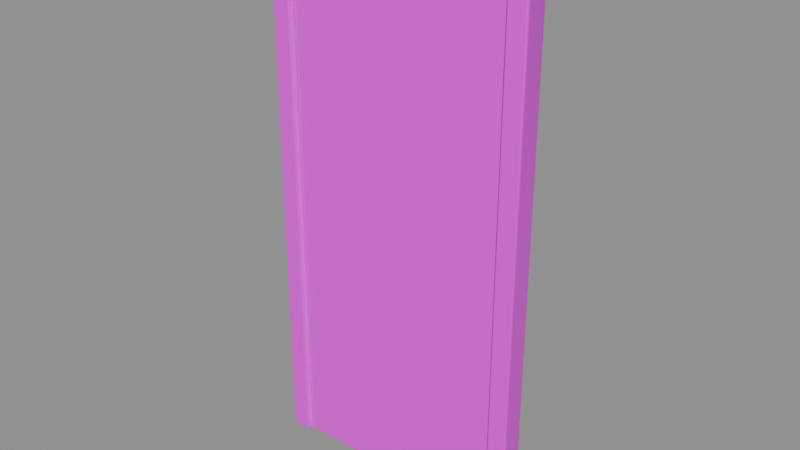 # Source: model.blend  (saved by Blender 4.5.92; exported with 4.5.12 LTS)
import bpy
from mathutils import Matrix  # noqa: F401  (used for matrix-valued properties, if any)

bpy.ops.wm.read_factory_settings(use_empty=True)
scene = bpy.context.scene
scene.name = 'Empty'

# ---- collections
col_ast_15_003___c = bpy.data.collections.new('AST_15_003_门_C'); scene.collection.children.link(col_ast_15_003___c)

# ---- images (referenced by path relative to the original .blend; pixels are not part of the script)
import os
ASSET_DIR = os.environ.get("B2B_ASSET_DIR", "")  # directory of the original .blend (textures are referenced by path, not embedded)
HERE = os.path.dirname(os.path.abspath(__file__))  # packed textures are extracted next to this script under _unpacked/

def load_image(name, relpath, width, height, colorspace="sRGB"):
    """Load a texture the original file referenced (path relative to the .blend, or extracted next to this script)."""
    p = next((c for c in (os.path.join(HERE, relpath), os.path.join(ASSET_DIR, relpath)) if relpath and os.path.exists(c)), "")
    if p:
        img = bpy.data.images.load(p, check_existing=True)
        img.name = name
    else:  # same state as the original file: an image datablock whose file is absent (Cycles renders it pink)
        img = bpy.data.images.new(name, width, height)
        img.source = "FILE"
        img.filepath = "//" + (relpath or name)
    img.colorspace_settings.name = colorspace
    return img
img_painted_wood_basecolor_png = load_image('painted_wood_basecolor.png', 'painted_wood_basecolor.png', 1024, 1024, 'sRGB')
img_painted_wood_ao_png = load_image('painted_wood_ao.png', 'painted_wood_ao.png', 1024, 1024, 'Non-Color')
img_painted_wood_roughness_png = load_image('painted_wood_roughness.png', 'painted_wood_roughness.png', 1024, 1024, 'Non-Color')
img_painted_wood_metallic_png = load_image('painted_wood_metallic.png', 'painted_wood_metallic.png', 1024, 1024, 'Non-Color')
img_painted_wood_specular_png = load_image('painted_wood_specular.png', 'painted_wood_specular.png', 1024, 1024, 'Non-Color')
img_painted_wood_normal_png = load_image('painted_wood_normal.png', 'painted_wood_normal.png', 1024, 1024, 'Non-Color')
img_painted_wood_height_png = load_image('painted_wood_height.png', 'painted_wood_height.png', 1024, 1024, 'Non-Color')
img_painted_wood_displacement_png = load_image('painted_wood_displacement.png', 'painted_wood_displacement.png', 1024, 1024, 'Non-Color')
img_brass_basecolor_png = load_image('brass_basecolor.png', 'brass_basecolor.png', 1024, 1024, 'sRGB')
img_brass_ao_png = load_image('brass_ao.png', 'brass_ao.png', 1024, 1024, 'Non-Color')
img_brass_roughness_png = load_image('brass_roughness.png', 'brass_roughness.png', 1024, 1024, 'Non-Color')
img_brass_metallic_png = load_image('brass_metallic.png', 'brass_metallic.png', 1024, 1024, 'Non-Color')
img_brass_specular_png = load_image('brass_specular.png', 'brass_specular.png', 1024, 1024, 'Non-Color')
img_brass_normal_png = load_image('brass_normal.png', 'brass_normal.png', 1024, 1024, 'Non-Color')
img_brass_height_png = load_image('brass_height.png', 'brass_height.png', 1024, 1024, 'Non-Color')
img_brass_displacement_png = load_image('brass_displacement.png', 'brass_displacement.png', 1024, 1024, 'Non-Color')

# ---- materials (node trees are filled in below, after node groups)
mat_painted_wood = bpy.data.materials.new('painted_wood')
mat_painted_wood.diffuse_color = (0.6, 0.6, 0.6, 1.0)
mat_glass_clear = bpy.data.materials.new('glass_clear')
mat_glass_clear.diffuse_color = (0.92, 0.96, 0.98, 1.0)
mat_brass = bpy.data.materials.new('brass')
mat_brass.diffuse_color = (0.6, 0.6, 0.6, 1.0)

# ---- material node trees
mat_painted_wood.use_nodes = True; mat_painted_wood.node_tree.nodes.clear()
_N = mat_painted_wood.node_tree.nodes; _L = mat_painted_wood.node_tree.links
n0 = _N.new('ShaderNodeOutputMaterial'); n0.name = 'Material Output'; n0.location = (1100, 0)
n1 = _N.new('ShaderNodeBsdfPrincipled'); n1.name = 'Principled BSDF'; n1.location = (760, 0)
n1.inputs[19].default_value = 0.38
n1.inputs[20].default_value = 0.12
n2 = _N.new('ShaderNodeNewGeometry'); n2.name = 'Geometry'; n2.location = (-1300, 0)
n3 = _N.new('ShaderNodeVectorMath'); n3.name = 'Vector Math'; n3.location = (-1080, 0)
n3.operation = 'SCALE'
n3.inputs[3].default_value = 1.8
n4 = _N.new('ShaderNodeTexImage'); n4.name = 'Image Texture'; n4.location = (-820, 520)
n4.label = 'basecolor'
n4.image = img_painted_wood_basecolor_png
n4.projection = 'BOX'
n4.projection_blend = 0.15
n5 = _N.new('ShaderNodeTexImage'); n5.name = 'Image Texture.001'; n5.location = (-820, 300)
n5.label = 'ao'
n5.image = img_painted_wood_ao_png
n5.projection = 'BOX'
n5.projection_blend = 0.15
n6 = _N.new('ShaderNodeTexImage'); n6.name = 'Image Texture.002'; n6.location = (-820, 90)
n6.label = 'roughness'
n6.image = img_painted_wood_roughness_png
n6.projection = 'BOX'
n6.projection_blend = 0.15
n7 = _N.new('ShaderNodeTexImage'); n7.name = 'Image Texture.003'; n7.location = (-820, -120)
n7.label = 'metallic'
n7.image = img_painted_wood_metallic_png
n7.projection = 'BOX'
n7.projection_blend = 0.15
n8 = _N.new('ShaderNodeTexImage'); n8.name = 'Image Texture.004'; n8.location = (-820, -330)
n8.label = 'specular'
n8.image = img_painted_wood_specular_png
n8.projection = 'BOX'
n8.projection_blend = 0.15
n9 = _N.new('ShaderNodeTexImage'); n9.name = 'Image Texture.005'; n9.location = (-820, -540)
n9.label = 'normal'
n9.image = img_painted_wood_normal_png
n9.projection = 'BOX'
n9.projection_blend = 0.15
n10 = _N.new('ShaderNodeTexImage'); n10.name = 'Image Texture.006'; n10.location = (-820, -750)
n10.label = 'height'
n10.image = img_painted_wood_height_png
n10.projection = 'BOX'
n10.projection_blend = 0.15
n11 = _N.new('ShaderNodeTexImage'); n11.name = 'Image Texture.007'; n11.location = (-820, -960)
n11.label = 'displacement'
n11.image = img_painted_wood_displacement_png
n11.projection = 'BOX'
n11.projection_blend = 0.15
n12 = _N.new('ShaderNodeMixRGB'); n12.name = 'Mix (Legacy)'; n12.location = (-260, 480)
n12.blend_type = 'MULTIPLY'
n12.inputs[0].default_value = 0.78
n13 = _N.new('ShaderNodeNormalMap'); n13.name = 'Normal Map'; n13.location = (60, -420)
n13.inputs[0].default_value = 0.3
n14 = _N.new('ShaderNodeBump'); n14.name = 'Bump'; n14.location = (300, -420)
n14.inputs[0].default_value = 0.055
n14.inputs[1].default_value = 0.0025
n15 = _N.new('ShaderNodeDisplacement'); n15.name = 'Displacement'; n15.location = (300, -700)
n15.inputs[2].default_value = 0.012
_L.new(n1.outputs[0], n0.inputs[0])
_L.new(n2.outputs[0], n3.inputs[0])
_L.new(n3.outputs[0], n4.inputs[0])
_L.new(n3.outputs[0], n5.inputs[0])
_L.new(n3.outputs[0], n6.inputs[0])
_L.new(n3.outputs[0], n7.inputs[0])
_L.new(n3.outputs[0], n8.inputs[0])
_L.new(n3.outputs[0], n9.inputs[0])
_L.new(n3.outputs[0], n10.inputs[0])
_L.new(n3.outputs[0], n11.inputs[0])
_L.new(n4.outputs[0], n12.inputs[1])
_L.new(n5.outputs[0], n12.inputs[2])
_L.new(n12.outputs[0], n1.inputs[0])
_L.new(n6.outputs[0], n1.inputs[2])
_L.new(n7.outputs[0], n1.inputs[1])
_L.new(n8.outputs[0], n1.inputs[13])
_L.new(n9.outputs[0], n13.inputs[1])
_L.new(n10.outputs[0], n14.inputs[3])
_L.new(n13.outputs[0], n14.inputs[4])
_L.new(n14.outputs[0], n1.inputs[5])
_L.new(n11.outputs[0], n15.inputs[0])
_L.new(n15.outputs[0], n0.inputs[2])
n0.is_active_output = True
mat_glass_clear.use_nodes = True; mat_glass_clear.node_tree.nodes.clear()
_N = mat_glass_clear.node_tree.nodes; _L = mat_glass_clear.node_tree.links
n0 = _N.new('ShaderNodeBsdfPrincipled'); n0.name = 'Principled BSDF'; n0.location = (-200, 100)
n0.inputs[0].default_value = (0.92, 0.96, 0.98, 1.0)
n0.inputs[2].default_value = 0.06
n0.inputs[3].default_value = 1.45
n0.inputs[18].default_value = 0.92
n1 = _N.new('ShaderNodeOutputMaterial'); n1.name = 'Material Output'; n1.location = (200, 100)
_L.new(n0.outputs[0], n1.inputs[0])
n1.is_active_output = True
mat_brass.use_nodes = True; mat_brass.node_tree.nodes.clear()
_N = mat_brass.node_tree.nodes; _L = mat_brass.node_tree.links
n0 = _N.new('ShaderNodeOutputMaterial'); n0.name = 'Material Output'; n0.location = (1100, 0)
n1 = _N.new('ShaderNodeBsdfPrincipled'); n1.name = 'Principled BSDF'; n1.location = (760, 0)
n1.inputs[15].default_value = 0.28
n2 = _N.new('ShaderNodeNewGeometry'); n2.name = 'Geometry'; n2.location = (-1300, 0)
n3 = _N.new('ShaderNodeVectorMath'); n3.name = 'Vector Math'; n3.location = (-1080, 0)
n3.operation = 'SCALE'
n3.inputs[3].default_value = 1.8
n4 = _N.new('ShaderNodeTexImage'); n4.name = 'Image Texture'; n4.location = (-820, 520)
n4.label = 'basecolor'
n4.image = img_brass_basecolor_png
n4.projection = 'BOX'
n4.projection_blend = 0.15
n5 = _N.new('ShaderNodeTexImage'); n5.name = 'Image Texture.001'; n5.location = (-820, 300)
n5.label = 'ao'
n5.image = img_brass_ao_png
n5.projection = 'BOX'
n5.projection_blend = 0.15
n6 = _N.new('ShaderNodeTexImage'); n6.name = 'Image Texture.002'; n6.location = (-820, 90)
n6.label = 'roughness'
n6.image = img_brass_roughness_png
n6.projection = 'BOX'
n6.projection_blend = 0.15
n7 = _N.new('ShaderNodeTexImage'); n7.name = 'Image Texture.003'; n7.location = (-820, -120)
n7.label = 'metallic'
n7.image = img_brass_metallic_png
n7.projection = 'BOX'
n7.projection_blend = 0.15
n8 = _N.new('ShaderNodeTexImage'); n8.name = 'Image Texture.004'; n8.location = (-820, -330)
n8.label = 'specular'
n8.image = img_brass_specular_png
n8.projection = 'BOX'
n8.projection_blend = 0.15
n9 = _N.new('ShaderNodeTexImage'); n9.name = 'Image Texture.005'; n9.location = (-820, -540)
n9.label = 'normal'
n9.image = img_brass_normal_png
n9.projection = 'BOX'
n9.projection_blend = 0.15
n10 = _N.new('ShaderNodeTexImage'); n10.name = 'Image Texture.006'; n10.location = (-820, -750)
n10.label = 'height'
n10.image = img_brass_height_png
n10.projection = 'BOX'
n10.projection_blend = 0.15
n11 = _N.new('ShaderNodeTexImage'); n11.name = 'Image Texture.007'; n11.location = (-820, -960)
n11.label = 'displacement'
n11.image = img_brass_displacement_png
n11.projection = 'BOX'
n11.projection_blend = 0.15
n12 = _N.new('ShaderNodeMixRGB'); n12.name = 'Mix (Legacy)'; n12.location = (-260, 480)
n12.blend_type = 'MULTIPLY'
n12.inputs[0].default_value = 0.78
n13 = _N.new('ShaderNodeNormalMap'); n13.name = 'Normal Map'; n13.location = (60, -420)
n13.inputs[0].default_value = 0.52
n14 = _N.new('ShaderNodeBump'); n14.name = 'Bump'; n14.location = (300, -420)
n14.inputs[0].default_value = 0.14
n14.inputs[1].default_value = 0.0025
n15 = _N.new('ShaderNodeDisplacement'); n15.name = 'Displacement'; n15.location = (300, -700)
n15.inputs[2].default_value = 0.012
_L.new(n1.outputs[0], n0.inputs[0])
_L.new(n2.outputs[0], n3.inputs[0])
_L.new(n3.outputs[0], n4.inputs[0])
_L.new(n3.outputs[0], n5.inputs[0])
_L.new(n3.outputs[0], n6.inputs[0])
_L.new(n3.outputs[0], n7.inputs[0])
_L.new(n3.outputs[0], n8.inputs[0])
_L.new(n3.outputs[0], n9.inputs[0])
_L.new(n3.outputs[0], n10.inputs[0])
_L.new(n3.outputs[0], n11.inputs[0])
_L.new(n4.outputs[0], n12.inputs[1])
_L.new(n5.outputs[0], n12.inputs[2])
_L.new(n12.outputs[0], n1.inputs[0])
_L.new(n6.outputs[0], n1.inputs[2])
_L.new(n7.outputs[0], n1.inputs[1])
_L.new(n8.outputs[0], n1.inputs[13])
_L.new(n9.outputs[0], n13.inputs[1])
_L.new(n10.outputs[0], n14.inputs[3])
_L.new(n13.outputs[0], n14.inputs[4])
_L.new(n14.outputs[0], n1.inputs[5])
_L.new(n11.outputs[0], n15.inputs[0])
_L.new(n15.outputs[0], n0.inputs[2])
n0.is_active_output = True

# ---- meshes
me_cube_133 = bpy.data.meshes.new('Cube.133')
me_cube_133.from_pydata([(-0.45, -0.0225, -1.05), (-0.45, -0.0225, 1.05), (-0.45, 0.0225, -1.05), (-0.45, 0.0225, 1.05), (0.45, -0.0225, -1.05), (0.45, -0.0225, 1.05), (0.45, 0.0225, -1.05), (0.45, 0.0225, 1.05)], [], [(0, 1, 3, 2), (2, 3, 7, 6), (6, 7, 5, 4), (4, 5, 1, 0), (2, 6, 4, 0), (7, 3, 1, 5)])
_uv = me_cube_133.uv_layers.new(name='UVMap')
_uv.uv.foreach_set('vector', [0.375, 0.0, 0.625, 0.0, 0.625, 0.25, 0.375, 0.25, 0.375, 0.25, 0.625, 0.25, 0.625, 0.5, 0.375, 0.5, 0.375, 0.5, 0.625, 0.5, 0.625, 0.75, 0.375, 0.75, 0.375, 0.75, 0.625, 0.75, 0.625, 1.0, 0.375, 1.0, 0.125, 0.5, 0.375, 0.5, 0.375, 0.75, 0.125, 0.75, 0.625, 0.5, 0.875, 0.5, 0.875, 0.75, 0.625, 0.75])
me_cube_133.materials.append(mat_painted_wood)
me_cube_133.update()
me_ast_15_003___c_p01_soft_mesh = bpy.data.meshes.new('AST_15_003_门_C_p01_soft_mesh')
me_ast_15_003___c_p01_soft_mesh.from_pydata([(-0.3606, -0.004873, -0.8869), (-0.3635, -0.004912, -0.546), (-0.3635, -0.004912, -0.182), (-0.3635, -0.004912, 0.182), (-0.3635, -0.004912, 0.546), (-0.3606, -0.004873, 0.8869), (-0.3635, -0.003, -0.894), (-0.37, -0.003, -0.546), (-0.3701, -0.003, -0.182), (-0.3701, -0.003, 0.182), (-0.37, -0.003, 0.546), (-0.3635, -0.003, 0.894), (-0.3635, -0.001, -0.894), (-0.37, -0.001, -0.546), (-0.3701, -0.001, -0.182), (-0.37, -0.001, 0.182), (-0.3701, -0.001, 0.546), (-0.3635, -0.001, 0.894), (-0.3635, 0.001, -0.894), (-0.3701, 0.001, -0.546), (-0.3701, 0.001, -0.182), (-0.3701, 0.001, 0.182), (-0.37, 0.001, 0.546), (-0.3635, 0.001, 0.894), (-0.3635, 0.003, -0.894), (-0.37, 0.003, -0.546), (-0.3701, 0.003, -0.182), (-0.3701, 0.003, 0.182), (-0.37, 0.003, 0.546), (-0.3635, 0.003, 0.894), (-0.3606, 0.004873, -0.8869), (-0.3635, 0.004912, -0.546), (-0.3635, 0.004912, -0.182), (-0.3635, 0.004912, 0.182), (-0.3635, 0.004912, 0.546), (-0.3606, 0.004873, 0.8869), (0.3606, -0.004873, -0.8869), (0.3635, -0.004912, -0.546), (0.3635, -0.004912, -0.182), (0.3635, -0.004912, 0.182), (0.3635, -0.004912, 0.546), (0.3606, -0.004873, 0.8869), (0.3635, -0.003, -0.894), (0.37, -0.003, -0.546), (0.37, -0.003, -0.182), (0.37, -0.003, 0.182), (0.37, -0.003, 0.546), (0.3635, -0.003, 0.894), (0.3635, -0.001, -0.894), (0.37, -0.001, -0.546), (0.37, -0.001, -0.182), (0.37, -0.001, 0.182), (0.37, -0.001, 0.546), (0.3635, -0.001, 0.894), (0.3635, 0.001, -0.894), (0.37, 0.001, -0.546), (0.3701, 0.001, -0.182), (0.3701, 0.001, 0.182), (0.37, 0.001, 0.546), (0.3635, 0.001, 0.894), (0.3635, 0.003, -0.894), (0.37, 0.003, -0.546), (0.3701, 0.003, -0.182), (0.3701, 0.003, 0.182), (0.37, 0.003, 0.546), (0.3635, 0.003, 0.894), (0.3606, 0.004873, -0.8869), (0.3635, 0.004912, -0.546), (0.3635, 0.004912, -0.182), (0.3635, 0.004912, 0.182), (0.3635, 0.004912, 0.546), (0.3606, 0.004873, 0.8869), (-0.222, -0.004912, -0.894), (-0.222, -0.005033, -0.546), (-0.222, -0.005065, -0.182), (-0.222, -0.005056, 0.182), (-0.222, -0.005044, 0.546), (-0.222, -0.004912, 0.894), (-0.074, -0.004912, -0.894), (-0.074, -0.00505, -0.546), (-0.074, -0.005104, -0.182), (-0.074, -0.005024, 0.182), (-0.074, -0.005063, 0.546), (-0.074, -0.004912, 0.894), (0.074, -0.004912, -0.894), (0.074, -0.005064, -0.546), (0.074, -0.005104, -0.182), (0.074, -0.005086, 0.182), (0.074, -0.005048, 0.546), (0.074, -0.004912, 0.894), (0.222, -0.004912, -0.894), (0.222, -0.005044, -0.546), (0.222, -0.005077, -0.182), (0.222, -0.005059, 0.182), (0.222, -0.005024, 0.546), (0.222, -0.004912, 0.894), (-0.222, 0.004912, -0.894), (-0.222, 0.005032, -0.546), (-0.222, 0.005034, -0.182), (-0.222, 0.005024, 0.182), (-0.222, 0.00503, 0.546), (-0.222, 0.004912, 0.894), (-0.074, 0.004912, -0.894), (-0.074, 0.005043, -0.546), (-0.074, 0.005047, -0.182), (-0.074, 0.004994, 0.182), (-0.074, 0.005041, 0.546), (-0.074, 0.004912, 0.894), (0.074, 0.004912, -0.894), (0.074, 0.005046, -0.546), (0.074, 0.005086, -0.182), (0.074, 0.005069, 0.182), (0.074, 0.005046, 0.546), (0.074, 0.004912, 0.894), (0.222, 0.004912, -0.894), (0.222, 0.005038, -0.546), (0.222, 0.005055, -0.182), (0.222, 0.005067, 0.182), (0.222, 0.005037, 0.546), (0.222, 0.004912, 0.894), (-0.222, -0.003, -0.91), (-0.222, -0.001, -0.9101), (-0.222, 0.001, -0.9101), (-0.222, 0.003, -0.91), (-0.074, -0.003, -0.91), (-0.074, -0.001, -0.9101), (-0.074, 0.001, -0.91), (-0.074, 0.003, -0.9101), (0.074, -0.003, -0.9101), (0.074, -0.001, -0.9101), (0.074, 0.001, -0.9101), (0.074, 0.003, -0.91), (0.222, -0.003, -0.91), (0.222, -0.001, -0.9101), (0.222, 0.001, -0.9101), (0.222, 0.003, -0.91), (-0.222, -0.003, 0.91), (-0.222, -0.001, 0.91), (-0.222, 0.001, 0.91), (-0.222, 0.003, 0.91), (-0.074, -0.003, 0.91), (-0.074, -0.001, 0.91), (-0.074, 0.001, 0.91), (-0.074, 0.003, 0.91), (0.074, -0.003, 0.91), (0.074, -0.001, 0.9101), (0.074, 0.001, 0.9101), (0.074, 0.003, 0.91), (0.222, -0.003, 0.91), (0.222, -0.001, 0.9101), (0.222, 0.001, 0.9101), (0.222, 0.003, 0.91)], [], [(0, 1, 7, 6), (1, 2, 8, 7), (2, 3, 9, 8), (3, 4, 10, 9), (4, 5, 11, 10), (6, 7, 13, 12), (7, 8, 14, 13), (8, 9, 15, 14), (9, 10, 16, 15), (10, 11, 17, 16), (12, 13, 19, 18), (13, 14, 20, 19), (14, 15, 21, 20), (15, 16, 22, 21), (16, 17, 23, 22), (18, 19, 25, 24), (19, 20, 26, 25), (20, 21, 27, 26), (21, 22, 28, 27), (22, 23, 29, 28), (24, 25, 31, 30), (25, 26, 32, 31), (26, 27, 33, 32), (27, 28, 34, 33), (28, 29, 35, 34), (36, 42, 43, 37), (37, 43, 44, 38), (38, 44, 45, 39), (39, 45, 46, 40), (40, 46, 47, 41), (42, 48, 49, 43), (43, 49, 50, 44), (44, 50, 51, 45), (45, 51, 52, 46), (46, 52, 53, 47), (48, 54, 55, 49), (49, 55, 56, 50), (50, 56, 57, 51), (51, 57, 58, 52), (52, 58, 59, 53), (54, 60, 61, 55), (55, 61, 62, 56), (56, 62, 63, 57), (57, 63, 64, 58), (58, 64, 65, 59), (60, 66, 67, 61), (61, 67, 68, 62), (62, 68, 69, 63), (63, 69, 70, 64), (64, 70, 71, 65), (0, 72, 73, 1), (1, 73, 74, 2), (2, 74, 75, 3), (3, 75, 76, 4), (4, 76, 77, 5), (72, 78, 79, 73), (73, 79, 80, 74), (74, 80, 81, 75), (75, 81, 82, 76), (76, 82, 83, 77), (78, 84, 85, 79), (79, 85, 86, 80), (80, 86, 87, 81), (81, 87, 88, 82), (82, 88, 89, 83), (84, 90, 91, 85), (85, 91, 92, 86), (86, 92, 93, 87), (87, 93, 94, 88), (88, 94, 95, 89), (90, 36, 37, 91), (91, 37, 38, 92), (92, 38, 39, 93), (93, 39, 40, 94), (94, 40, 41, 95), (30, 31, 97, 96), (31, 32, 98, 97), (32, 33, 99, 98), (33, 34, 100, 99), (34, 35, 101, 100), (96, 97, 103, 102), (97, 98, 104, 103), (98, 99, 105, 104), (99, 100, 106, 105), (100, 101, 107, 106), (102, 103, 109, 108), (103, 104, 110, 109), (104, 105, 111, 110), (105, 106, 112, 111), (106, 107, 113, 112), (108, 109, 115, 114), (109, 110, 116, 115), (110, 111, 117, 116), (111, 112, 118, 117), (112, 113, 119, 118), (114, 115, 67, 66), (115, 116, 68, 67), (116, 117, 69, 68), (117, 118, 70, 69), (118, 119, 71, 70), (0, 6, 120, 72), (6, 12, 121, 120), (12, 18, 122, 121), (18, 24, 123, 122), (24, 30, 96, 123), (72, 120, 124, 78), (120, 121, 125, 124), (121, 122, 126, 125), (122, 123, 127, 126), (123, 96, 102, 127), (78, 124, 128, 84), (124, 125, 129, 128), (125, 126, 130, 129), (126, 127, 131, 130), (127, 102, 108, 131), (84, 128, 132, 90), (128, 129, 133, 132), (129, 130, 134, 133), (130, 131, 135, 134), (131, 108, 114, 135), (90, 132, 42, 36), (132, 133, 48, 42), (133, 134, 54, 48), (134, 135, 60, 54), (135, 114, 66, 60), (5, 77, 136, 11), (11, 136, 137, 17), (17, 137, 138, 23), (23, 138, 139, 29), (29, 139, 101, 35), (77, 83, 140, 136), (136, 140, 141, 137), (137, 141, 142, 138), (138, 142, 143, 139), (139, 143, 107, 101), (83, 89, 144, 140), (140, 144, 145, 141), (141, 145, 146, 142), (142, 146, 147, 143), (143, 147, 113, 107), (89, 95, 148, 144), (144, 148, 149, 145), (145, 149, 150, 146), (146, 150, 151, 147), (147, 151, 119, 113), (95, 41, 47, 148), (148, 47, 53, 149), (149, 53, 59, 150), (150, 59, 65, 151), (151, 65, 71, 119)])
me_ast_15_003___c_p01_soft_mesh.polygons.foreach_set('use_smooth', [True] * 150)
me_ast_15_003___c_p01_soft_mesh.materials.append(mat_glass_clear)
me_ast_15_003___c_p01_soft_mesh.update()
me_ast_15_003___c_p02_tube_mesh = bpy.data.meshes.new('AST_15_003_门_C_p02_tube_mesh')
me_ast_15_003___c_p02_tube_mesh.from_pydata([(-0.38, -0.924, 0.0), (-0.38, -0.9232, -0.002351), (-0.38, -0.9212, -0.003804), (-0.38, -0.9188, -0.003804), (-0.38, -0.9168, -0.002351), (-0.38, -0.916, -4.899e-19), (-0.38, -0.9168, 0.002351), (-0.38, -0.9188, 0.003804), (-0.38, -0.9212, 0.003804), (-0.38, -0.9232, 0.002351), (0.3837, -0.9215, 0.0), (0.383, -0.9212, -0.002351), (0.3811, -0.9205, -0.003804), (0.3789, -0.9195, -0.003804), (0.377, -0.9188, -0.002351), (0.3763, -0.9185, -4.899e-19), (0.377, -0.9188, 0.002351), (0.3789, -0.9195, 0.003804), (0.3811, -0.9205, 0.003804), (0.383, -0.9212, 0.002351), (0.3837, 0.9215, 0.0), (0.383, 0.9212, -0.002351), (0.3811, 0.9205, -0.003804), (0.3789, 0.9195, -0.003804), (0.377, 0.9188, -0.002351), (0.3763, 0.9185, -4.899e-19), (0.377, 0.9188, 0.002351), (0.3789, 0.9195, 0.003804), (0.3811, 0.9205, 0.003804), (0.383, 0.9212, 0.002351), (-0.3837, 0.9215, 0.0), (-0.383, 0.9212, -0.002351), (-0.3811, 0.9205, -0.003804), (-0.3789, 0.9195, -0.003804), (-0.377, 0.9188, -0.002351), (-0.3763, 0.9185, -4.899e-19), (-0.377, 0.9188, 0.002351), (-0.3789, 0.9195, 0.003804), (-0.3811, 0.9205, 0.003804), (-0.383, 0.9212, 0.002351), (-0.384, -0.92, 0.0), (-0.3832, -0.92, -0.002351), (-0.3812, -0.92, -0.003804), (-0.3788, -0.92, -0.003804), (-0.3768, -0.92, -0.002351), (-0.376, -0.92, -4.899e-19), (-0.3768, -0.92, 0.002351), (-0.3788, -0.92, 0.003804), (-0.3812, -0.92, 0.003804), (-0.3832, -0.92, 0.002351)], [], [(0, 1, 11, 10), (1, 2, 12, 11), (2, 3, 13, 12), (3, 4, 14, 13), (4, 5, 15, 14), (5, 6, 16, 15), (6, 7, 17, 16), (7, 8, 18, 17), (8, 9, 19, 18), (9, 0, 10, 19), (10, 11, 21, 20), (11, 12, 22, 21), (12, 13, 23, 22), (13, 14, 24, 23), (14, 15, 25, 24), (15, 16, 26, 25), (16, 17, 27, 26), (17, 18, 28, 27), (18, 19, 29, 28), (19, 10, 20, 29), (20, 21, 31, 30), (21, 22, 32, 31), (22, 23, 33, 32), (23, 24, 34, 33), (24, 25, 35, 34), (25, 26, 36, 35), (26, 27, 37, 36), (27, 28, 38, 37), (28, 29, 39, 38), (29, 20, 30, 39), (30, 31, 41, 40), (31, 32, 42, 41), (32, 33, 43, 42), (33, 34, 44, 43), (34, 35, 45, 44), (35, 36, 46, 45), (36, 37, 47, 46), (37, 38, 48, 47), (38, 39, 49, 48), (39, 30, 40, 49), (9, 8, 7, 6, 5, 4, 3, 2, 1, 0), (40, 41, 42, 43, 44, 45, 46, 47, 48, 49)])
me_ast_15_003___c_p02_tube_mesh.polygons.foreach_set('use_smooth', [True] * 42)
me_ast_15_003___c_p02_tube_mesh.materials.append(mat_painted_wood)
me_ast_15_003___c_p02_tube_mesh.update()
me_cube_134 = bpy.data.meshes.new('Cube.134')
me_cube_134.from_pydata([(-0.5, -0.045, -0.04), (-0.5, -0.045, 0.04), (-0.5, 0.045, -0.04), (-0.5, 0.045, 0.04), (0.5, -0.045, -0.04), (0.5, -0.045, 0.04), (0.5, 0.045, -0.04), (0.5, 0.045, 0.04)], [], [(0, 1, 3, 2), (2, 3, 7, 6), (6, 7, 5, 4), (4, 5, 1, 0), (2, 6, 4, 0), (7, 3, 1, 5)])
_uv = me_cube_134.uv_layers.new(name='UVMap')
_uv.uv.foreach_set('vector', [0.375, 0.0, 0.625, 0.0, 0.625, 0.25, 0.375, 0.25, 0.375, 0.25, 0.625, 0.25, 0.625, 0.5, 0.375, 0.5, 0.375, 0.5, 0.625, 0.5, 0.625, 0.75, 0.375, 0.75, 0.375, 0.75, 0.625, 0.75, 0.625, 1.0, 0.375, 1.0, 0.125, 0.5, 0.375, 0.5, 0.375, 0.75, 0.125, 0.75, 0.625, 0.5, 0.875, 0.5, 0.875, 0.75, 0.625, 0.75])
me_cube_134.materials.append(mat_painted_wood)
me_cube_134.update()
me_cube_135 = bpy.data.meshes.new('Cube.135')
me_cube_135.from_pydata([(-0.04, -0.045, -1.09), (-0.04, -0.045, 1.09), (-0.04, 0.045, -1.09), (-0.04, 0.045, 1.09), (0.04, -0.045, -1.09), (0.04, -0.045, 1.09), (0.04, 0.045, -1.09), (0.04, 0.045, 1.09)], [], [(0, 1, 3, 2), (2, 3, 7, 6), (6, 7, 5, 4), (4, 5, 1, 0), (2, 6, 4, 0), (7, 3, 1, 5)])
_uv = me_cube_135.uv_layers.new(name='UVMap')
_uv.uv.foreach_set('vector', [0.375, 0.0, 0.625, 0.0, 0.625, 0.25, 0.375, 0.25, 0.375, 0.25, 0.625, 0.25, 0.625, 0.5, 0.375, 0.5, 0.375, 0.5, 0.625, 0.5, 0.625, 0.75, 0.375, 0.75, 0.375, 0.75, 0.625, 0.75, 0.625, 1.0, 0.375, 1.0, 0.125, 0.5, 0.375, 0.5, 0.375, 0.75, 0.125, 0.75, 0.625, 0.5, 0.875, 0.5, 0.875, 0.75, 0.625, 0.75])
me_cube_135.materials.append(mat_painted_wood)
me_cube_135.update()
me_cube_136 = bpy.data.meshes.new('Cube.136')
me_cube_136.from_pydata([(-0.04, -0.045, -1.09), (-0.04, -0.045, 1.09), (-0.04, 0.045, -1.09), (-0.04, 0.045, 1.09), (0.04, -0.045, -1.09), (0.04, -0.045, 1.09), (0.04, 0.045, -1.09), (0.04, 0.045, 1.09)], [], [(0, 1, 3, 2), (2, 3, 7, 6), (6, 7, 5, 4), (4, 5, 1, 0), (2, 6, 4, 0), (7, 3, 1, 5)])
_uv = me_cube_136.uv_layers.new(name='UVMap')
_uv.uv.foreach_set('vector', [0.375, 0.0, 0.625, 0.0, 0.625, 0.25, 0.375, 0.25, 0.375, 0.25, 0.625, 0.25, 0.625, 0.5, 0.375, 0.5, 0.375, 0.5, 0.625, 0.5, 0.625, 0.75, 0.375, 0.75, 0.375, 0.75, 0.625, 0.75, 0.625, 1.0, 0.375, 1.0, 0.125, 0.5, 0.375, 0.5, 0.375, 0.75, 0.125, 0.75, 0.625, 0.5, 0.875, 0.5, 0.875, 0.75, 0.625, 0.75])
me_cube_136.materials.append(mat_painted_wood)
me_cube_136.update()
me_cylinder_168 = bpy.data.meshes.new('Cylinder.168')
me_cylinder_168.from_pydata([(0.0, 0.026, -0.009), (0.0, 0.026, 0.009), (0.003394, 0.02578, -0.009), (0.003394, 0.02578, 0.009), (0.006729, 0.02511, -0.009), (0.006729, 0.02511, 0.009), (0.00995, 0.02402, -0.009), (0.00995, 0.02402, 0.009), (0.013, 0.02252, -0.009), (0.013, 0.02252, 0.009), (0.01583, 0.02063, -0.009), (0.01583, 0.02063, 0.009), (0.01838, 0.01838, -0.009), (0.01838, 0.01838, 0.009), (0.02063, 0.01583, -0.009), (0.02063, 0.01583, 0.009), (0.02252, 0.013, -0.009), (0.02252, 0.013, 0.009), (0.02402, 0.00995, -0.009), (0.02402, 0.00995, 0.009), (0.02511, 0.006729, -0.009), (0.02511, 0.006729, 0.009), (0.02578, 0.003394, -0.009), (0.02578, 0.003394, 0.009), (0.026, 0.0, -0.009), (0.026, 0.0, 0.009), (0.02578, -0.003394, -0.009), (0.02578, -0.003394, 0.009), (0.02511, -0.006729, -0.009), (0.02511, -0.006729, 0.009), (0.02402, -0.00995, -0.009), (0.02402, -0.00995, 0.009), (0.02252, -0.013, -0.009), (0.02252, -0.013, 0.009), (0.02063, -0.01583, -0.009), (0.02063, -0.01583, 0.009), (0.01838, -0.01838, -0.009), (0.01838, -0.01838, 0.009), (0.01583, -0.02063, -0.009), (0.01583, -0.02063, 0.009), (0.013, -0.02252, -0.009), (0.013, -0.02252, 0.009), (0.00995, -0.02402, -0.009), (0.00995, -0.02402, 0.009), (0.006729, -0.02511, -0.009), (0.006729, -0.02511, 0.009), (0.003394, -0.02578, -0.009), (0.003394, -0.02578, 0.009), (0.0, -0.026, -0.009), (0.0, -0.026, 0.009), (-0.003394, -0.02578, -0.009), (-0.003394, -0.02578, 0.009), (-0.006729, -0.02511, -0.009), (-0.006729, -0.02511, 0.009), (-0.00995, -0.02402, -0.009), (-0.00995, -0.02402, 0.009), (-0.013, -0.02252, -0.009), (-0.013, -0.02252, 0.009), (-0.01583, -0.02063, -0.009), (-0.01583, -0.02063, 0.009), (-0.01838, -0.01838, -0.009), (-0.01838, -0.01838, 0.009), (-0.02063, -0.01583, -0.009), (-0.02063, -0.01583, 0.009), (-0.02252, -0.013, -0.009), (-0.02252, -0.013, 0.009), (-0.02402, -0.00995, -0.009), (-0.02402, -0.00995, 0.009), (-0.02511, -0.006729, -0.009), (-0.02511, -0.006729, 0.009), (-0.02578, -0.003394, -0.009), (-0.02578, -0.003394, 0.009), (-0.026, 0.0, -0.009), (-0.026, 0.0, 0.009), (-0.02578, 0.003394, -0.009), (-0.02578, 0.003394, 0.009), (-0.02511, 0.006729, -0.009), (-0.02511, 0.006729, 0.009), (-0.02402, 0.00995, -0.009), (-0.02402, 0.00995, 0.009), (-0.02252, 0.013, -0.009), (-0.02252, 0.013, 0.009), (-0.02063, 0.01583, -0.009), (-0.02063, 0.01583, 0.009), (-0.01838, 0.01838, -0.009), (-0.01838, 0.01838, 0.009), (-0.01583, 0.02063, -0.009), (-0.01583, 0.02063, 0.009), (-0.013, 0.02252, -0.009), (-0.013, 0.02252, 0.009), (-0.00995, 0.02402, -0.009), (-0.00995, 0.02402, 0.009), (-0.006729, 0.02511, -0.009), (-0.006729, 0.02511, 0.009), (-0.003394, 0.02578, -0.009), (-0.003394, 0.02578, 0.009)], [], [(0, 1, 3, 2), (2, 3, 5, 4), (4, 5, 7, 6), (6, 7, 9, 8), (8, 9, 11, 10), (10, 11, 13, 12), (12, 13, 15, 14), (14, 15, 17, 16), (16, 17, 19, 18), (18, 19, 21, 20), (20, 21, 23, 22), (22, 23, 25, 24), (24, 25, 27, 26), (26, 27, 29, 28), (28, 29, 31, 30), (30, 31, 33, 32), (32, 33, 35, 34), (34, 35, 37, 36), (36, 37, 39, 38), (38, 39, 41, 40), (40, 41, 43, 42), (42, 43, 45, 44), (44, 45, 47, 46), (46, 47, 49, 48), (48, 49, 51, 50), (50, 51, 53, 52), (52, 53, 55, 54), (54, 55, 57, 56), (56, 57, 59, 58), (58, 59, 61, 60), (60, 61, 63, 62), (62, 63, 65, 64), (64, 65, 67, 66), (66, 67, 69, 68), (68, 69, 71, 70), (70, 71, 73, 72), (72, 73, 75, 74), (74, 75, 77, 76), (76, 77, 79, 78), (78, 79, 81, 80), (80, 81, 83, 82), (82, 83, 85, 84), (84, 85, 87, 86), (86, 87, 89, 88), (88, 89, 91, 90), (90, 91, 93, 92), (3, 1, 95, 93, 91, 89, 87, 85, 83, 81, 79, 77, 75, 73, 71, 69, 67, 65, 63, 61, 59, 57, 55, 53, 51, 49, 47, 45, 43, 41, 39, 37, 35, 33, 31, 29, 27, 25, 23, 21, 19, 17, 15, 13, 11, 9, 7, 5), (92, 93, 95, 94), (94, 95, 1, 0), (0, 2, 4, 6, 8, 10, 12, 14, 16, 18, 20, 22, 24, 26, 28, 30, 32, 34, 36, 38, 40, 42, 44, 46, 48, 50, 52, 54, 56, 58, 60, 62, 64, 66, 68, 70, 72, 74, 76, 78, 80, 82, 84, 86, 88, 90, 92, 94)])
me_cylinder_168.polygons.foreach_set('use_smooth', [True] * 50)
_uv = me_cylinder_168.uv_layers.new(name='UVMap')
_uv.uv.foreach_set('vector', [1.0, 0.5, 1.0, 1.0, 0.9792, 1.0, 0.9792, 0.5, 0.9792, 0.5, 0.9792, 1.0, 0.9583, 1.0, 0.9583, 0.5, 0.9583, 0.5, 0.9583, 1.0, 0.9375, 1.0, 0.9375, 0.5, 0.9375, 0.5, 0.9375, 1.0, 0.9167, 1.0, 0.9167, 0.5, 0.9167, 0.5, 0.9167, 1.0, 0.8958, 1.0, 0.8958, 0.5, 0.8958, 0.5, 0.8958, 1.0, 0.875, 1.0, 0.875, 0.5, 0.875, 0.5, 0.875, 1.0, 0.8542, 1.0, 0.8542, 0.5, 0.8542, 0.5, 0.8542, 1.0, 0.8333, 1.0, 0.8333, 0.5, 0.8333, 0.5, 0.8333, 1.0, 0.8125, 1.0, 0.8125, 0.5, 0.8125, 0.5, 0.8125, 1.0, 0.7917, 1.0, 0.7917, 0.5, 0.7917, 0.5, 0.7917, 1.0, 0.7708, 1.0, 0.7708, 0.5, 0.7708, 0.5, 0.7708, 1.0, 0.75, 1.0, 0.75, 0.5, 0.75, 0.5, 0.75, 1.0, 0.7292, 1.0, 0.7292, 0.5, 0.7292, 0.5, 0.7292, 1.0, 0.7083, 1.0, 0.7083, 0.5, 0.7083, 0.5, 0.7083, 1.0, 0.6875, 1.0, 0.6875, 0.5, 0.6875, 0.5, 0.6875, 1.0, 0.6667, 1.0, 0.6667, 0.5, 0.6667, 0.5, 0.6667, 1.0, 0.6458, 1.0, 0.6458, 0.5, 0.6458, 0.5, 0.6458, 1.0, 0.625, 1.0, 0.625, 0.5, 0.625, 0.5, 0.625, 1.0, 0.6042, 1.0, 0.6042, 0.5, 0.6042, 0.5, 0.6042, 1.0, 0.5833, 1.0, 0.5833, 0.5, 0.5833, 0.5, 0.5833, 1.0, 0.5625, 1.0, 0.5625, 0.5, 0.5625, 0.5, 0.5625, 1.0, 0.5417, 1.0, 0.5417, 0.5, 0.5417, 0.5, 0.5417, 1.0, 0.5208, 1.0, 0.5208, 0.5, 0.5208, 0.5, 0.5208, 1.0, 0.5, 1.0, 0.5, 0.5, 0.5, 0.5, 0.5, 1.0, 0.4792, 1.0, 0.4792, 0.5, 0.4792, 0.5, 0.4792, 1.0, 0.4583, 1.0, 0.4583, 0.5, 0.4583, 0.5, 0.4583, 1.0, 0.4375, 1.0, 0.4375, 0.5, 0.4375, 0.5, 0.4375, 1.0, 0.4167, 1.0, 0.4167, 0.5, 0.4167, 0.5, 0.4167, 1.0, 0.3958, 1.0, 0.3958, 0.5, 0.3958, 0.5, 0.3958, 1.0, 0.375, 1.0, 0.375, 0.5, 0.375, 0.5, 0.375, 1.0, 0.3542, 1.0, 0.3542, 0.5, 0.3542, 0.5, 0.3542, 1.0, 0.3333, 1.0, 0.3333, 0.5, 0.3333, 0.5, 0.3333, 1.0, 0.3125, 1.0, 0.3125, 0.5, 0.3125, 0.5, 0.3125, 1.0, 0.2917, 1.0, 0.2917, 0.5, 0.2917, 0.5, 0.2917, 1.0, 0.2708, 1.0, 0.2708, 0.5, 0.2708, 0.5, 0.2708, 1.0, 0.25, 1.0, 0.25, 0.5, 0.25, 0.5, 0.25, 1.0, 0.2292, 1.0, 0.2292, 0.5, 0.2292, 0.5, 0.2292, 1.0, 0.2083, 1.0, 0.2083, 0.5, 0.2083, 0.5, 0.2083, 1.0, 0.1875, 1.0, 0.1875, 0.5, 0.1875, 0.5, 0.1875, 1.0, 0.1667, 1.0, 0.1667, 0.5, 0.1667, 0.5, 0.1667, 1.0, 0.1458, 1.0, 0.1458, 0.5, 0.1458, 0.5, 0.1458, 1.0, 0.125, 1.0, 0.125, 0.5, 0.125, 0.5, 0.125, 1.0, 0.1042, 1.0, 0.1042, 0.5, 0.1042, 0.5, 0.1042, 1.0, 0.08333, 1.0, 0.08333, 0.5, 0.08333, 0.5, 0.08333, 1.0, 0.0625, 1.0, 0.0625, 0.5, 0.0625, 0.5, 0.0625, 1.0, 0.04167, 1.0, 0.04167, 0.5, 0.2813, 0.4879, 0.25, 0.49, 0.2187, 0.4879, 0.1879, 0.4818, 0.1582, 0.4717, 0.13, 0.4578, 0.1039, 0.4404, 0.08029, 0.4197, 0.0596, 0.3961, 0.04215, 0.37, 0.02827, 0.3418, 0.01818, 0.3121, 0.01205, 0.2813, 0.01, 0.25, 0.01205, 0.2187, 0.01818, 0.1879, 0.02827, 0.1582, 0.04215, 0.13, 0.0596, 0.1039, 0.08029, 0.08029, 0.1039, 0.0596, 0.13, 0.04215, 0.1582, 0.02827, 0.1879, 0.01818, 0.2187, 0.01205, 0.25, 0.01, 0.2813, 0.01205, 0.3121, 0.01818, 0.3418, 0.02827, 0.37, 0.04215, 0.3961, 0.0596, 0.4197, 0.08029, 0.4404, 0.1039, 0.4578, 0.13, 0.4717, 0.1582, 0.4818, 0.1879, 0.4879, 0.2187, 0.49, 0.25, 0.4879, 0.2813, 0.4818, 0.3121, 0.4717, 0.3418, 0.4578, 0.37, 0.4404, 0.3961, 0.4197, 0.4197, 0.3961, 0.4404, 0.37, 0.4578, 0.3418, 0.4717, 0.3121, 0.4818, 0.04167, 0.5, 0.04167, 1.0, 0.02083, 1.0, 0.02083, 0.5, 0.02083, 0.5, 0.02083, 1.0, 3.763e-07, 1.0, 3.763e-07, 0.5, 0.75, 0.49, 0.7813, 0.4879, 0.8121, 0.4818, 0.8418, 0.4717, 0.87, 0.4578, 0.8961, 0.4404, 0.9197, 0.4197, 0.9404, 0.3961, 0.9578, 0.37, 0.9717, 0.3418, 0.9818, 0.3121, 0.9879, 0.2813, 0.99, 0.25, 0.9879, 0.2187, 0.9818, 0.1879, 0.9717, 0.1582, 0.9578, 0.13, 0.9404, 0.1039, 0.9197, 0.08029, 0.8961, 0.0596, 0.87, 0.04215, 0.8418, 0.02827, 0.8121, 0.01818, 0.7813, 0.01205, 0.75, 0.01, 0.7187, 0.01205, 0.6879, 0.01818, 0.6582, 0.02827, 0.63, 0.04215, 0.6039, 0.0596, 0.5803, 0.08029, 0.5596, 0.1039, 0.5422, 0.13, 0.5283, 0.1582, 0.5182, 0.1879, 0.5121, 0.2187, 0.51, 0.25, 0.5121, 0.2813, 0.5182, 0.3121, 0.5283, 0.3418, 0.5422, 0.37, 0.5596, 0.3961, 0.5803, 0.4197, 0.6039, 0.4404, 0.63, 0.4578, 0.6582, 0.4717, 0.6879, 0.4818, 0.7187, 0.4879])
me_cylinder_168.materials.append(mat_brass)
me_cylinder_168.update()
me_ast_15_003___c_p07_tube_mesh = bpy.data.meshes.new('AST_15_003_门_C_p07_tube_mesh')
me_ast_15_003___c_p07_tube_mesh.from_pydata([(0.35, 0.051, 1.02), (0.3447, 0.05272, 1.02), (0.3414, 0.05722, 1.02), (0.3414, 0.06278, 1.02), (0.3447, 0.06728, 1.02), (0.35, 0.069, 1.02), (0.3553, 0.06728, 1.02), (0.3586, 0.06278, 1.02), (0.3586, 0.05722, 1.02), (0.3553, 0.05272, 1.02), (0.35, 0.051, 0.96), (0.3447, 0.05272, 0.96), (0.3414, 0.05722, 0.96), (0.3414, 0.06278, 0.96), (0.3447, 0.06728, 0.96), (0.35, 0.069, 0.96), (0.3553, 0.06728, 0.96), (0.3586, 0.06278, 0.96), (0.3586, 0.05722, 0.96), (0.3553, 0.05272, 0.96), (0.35, 0.051, 0.94), (0.3447, 0.05272, 0.94), (0.3414, 0.05722, 0.94), (0.3414, 0.06278, 0.94), (0.3447, 0.06728, 0.94), (0.35, 0.069, 0.94), (0.3553, 0.06728, 0.94), (0.3586, 0.06278, 0.94), (0.3586, 0.05722, 0.94), (0.3553, 0.05272, 0.94)], [], [(0, 1, 11, 10), (1, 2, 12, 11), (2, 3, 13, 12), (3, 4, 14, 13), (4, 5, 15, 14), (5, 6, 16, 15), (6, 7, 17, 16), (7, 8, 18, 17), (8, 9, 19, 18), (9, 0, 10, 19), (10, 11, 21, 20), (11, 12, 22, 21), (12, 13, 23, 22), (13, 14, 24, 23), (14, 15, 25, 24), (15, 16, 26, 25), (16, 17, 27, 26), (17, 18, 28, 27), (18, 19, 29, 28), (19, 10, 20, 29), (9, 8, 7, 6, 5, 4, 3, 2, 1, 0), (20, 21, 22, 23, 24, 25, 26, 27, 28, 29)])
me_ast_15_003___c_p07_tube_mesh.polygons.foreach_set('use_smooth', [True] * 22)
me_ast_15_003___c_p07_tube_mesh.materials.append(mat_brass)
me_ast_15_003___c_p07_tube_mesh.update()
me_cube_137 = bpy.data.meshes.new('Cube.137')
me_cube_137.from_pydata([(-0.015, -0.004, -0.055), (-0.015, -0.004, 0.055), (-0.015, 0.004, -0.055), (-0.015, 0.004, 0.055), (0.015, -0.004, -0.055), (0.015, -0.004, 0.055), (0.015, 0.004, -0.055), (0.015, 0.004, 0.055)], [], [(0, 1, 3, 2), (2, 3, 7, 6), (6, 7, 5, 4), (4, 5, 1, 0), (2, 6, 4, 0), (7, 3, 1, 5)])
_uv = me_cube_137.uv_layers.new(name='UVMap')
_uv.uv.foreach_set('vector', [0.375, 0.0, 0.625, 0.0, 0.625, 0.25, 0.375, 0.25, 0.375, 0.25, 0.625, 0.25, 0.625, 0.5, 0.375, 0.5, 0.375, 0.5, 0.625, 0.5, 0.625, 0.75, 0.375, 0.75, 0.375, 0.75, 0.625, 0.75, 0.625, 1.0, 0.375, 1.0, 0.125, 0.5, 0.375, 0.5, 0.375, 0.75, 0.125, 0.75, 0.625, 0.5, 0.875, 0.5, 0.875, 0.75, 0.625, 0.75])
me_cube_137.materials.append(mat_brass)
me_cube_137.update()
me_cube_138 = bpy.data.meshes.new('Cube.138')
me_cube_138.from_pydata([(-0.015, -0.004, -0.055), (-0.015, -0.004, 0.055), (-0.015, 0.004, -0.055), (-0.015, 0.004, 0.055), (0.015, -0.004, -0.055), (0.015, -0.004, 0.055), (0.015, 0.004, -0.055), (0.015, 0.004, 0.055)], [], [(0, 1, 3, 2), (2, 3, 7, 6), (6, 7, 5, 4), (4, 5, 1, 0), (2, 6, 4, 0), (7, 3, 1, 5)])
_uv = me_cube_138.uv_layers.new(name='UVMap')
_uv.uv.foreach_set('vector', [0.375, 0.0, 0.625, 0.0, 0.625, 0.25, 0.375, 0.25, 0.375, 0.25, 0.625, 0.25, 0.625, 0.5, 0.375, 0.5, 0.375, 0.5, 0.625, 0.5, 0.625, 0.75, 0.375, 0.75, 0.375, 0.75, 0.625, 0.75, 0.625, 1.0, 0.375, 1.0, 0.125, 0.5, 0.375, 0.5, 0.375, 0.75, 0.125, 0.75, 0.625, 0.5, 0.875, 0.5, 0.875, 0.75, 0.625, 0.75])
me_cube_138.materials.append(mat_brass)
me_cube_138.update()

# ---- objects
ob_ast_15_003___c_p00_box = bpy.data.objects.new('AST_15_003_门_C_p00_box', me_cube_133)
ob_ast_15_003___c_p01_soft = bpy.data.objects.new('AST_15_003_门_C_p01_soft', me_ast_15_003___c_p01_soft_mesh)
ob_ast_15_003___c_p02_tube = bpy.data.objects.new('AST_15_003_门_C_p02_tube', me_ast_15_003___c_p02_tube_mesh)
ob_ast_15_003___c_p03_box = bpy.data.objects.new('AST_15_003_门_C_p03_box', me_cube_134)
ob_ast_15_003___c_p04_box = bpy.data.objects.new('AST_15_003_门_C_p04_box', me_cube_135)
ob_ast_15_003___c_p05_box = bpy.data.objects.new('AST_15_003_门_C_p05_box', me_cube_136)
ob_ast_15_003___c_p06_cyl = bpy.data.objects.new('AST_15_003_门_C_p06_cyl', me_cylinder_168)
ob_ast_15_003___c_p07_tube = bpy.data.objects.new('AST_15_003_门_C_p07_tube', me_ast_15_003___c_p07_tube_mesh)
ob_ast_15_003___c_p08_box = bpy.data.objects.new('AST_15_003_门_C_p08_box', me_cube_137)
ob_ast_15_003___c_p09_box = bpy.data.objects.new('AST_15_003_门_C_p09_box', me_cube_138)

# ---- transforms, parenting, visibility, modifiers, constraints
ob_ast_15_003___c_p00_box.location = (0.0, 0.0, 1.05)
_m = ob_ast_15_003___c_p00_box.modifiers.new('edge_bevel', 'BEVEL')
_m.width = 0.01
_m.width_pct = 0.01
_m.segments = 3
_m = ob_ast_15_003___c_p00_box.modifiers.new('weighted_normal', 'WEIGHTED_NORMAL')
ob_ast_15_003___c_p01_soft.location = (0.0, 0.028, 1.05)
_m = ob_ast_15_003___c_p01_soft.modifiers.new('micro_relief', 'DISPLACE')
_m.strength = 0.003
_m.texture_coords = 'GLOBAL'
ob_ast_15_003___c_p02_tube.location = (0.0, 0.034, 1.05)
ob_ast_15_003___c_p02_tube.rotation_euler = (1.571, 0.0, 0.0)
ob_ast_15_003___c_p03_box.location = (0.0, 0.0, 2.14)
_m = ob_ast_15_003___c_p03_box.modifiers.new('edge_bevel', 'BEVEL')
_m.width = 0.008
_m.width_pct = 0.008
_m.segments = 3
_m = ob_ast_15_003___c_p03_box.modifiers.new('weighted_normal', 'WEIGHTED_NORMAL')
ob_ast_15_003___c_p04_box.location = (-0.49, 0.0, 1.09)
_m = ob_ast_15_003___c_p04_box.modifiers.new('edge_bevel', 'BEVEL')
_m.width = 0.008
_m.width_pct = 0.008
_m.segments = 3
_m = ob_ast_15_003___c_p04_box.modifiers.new('weighted_normal', 'WEIGHTED_NORMAL')
ob_ast_15_003___c_p05_box.location = (0.49, 0.0, 1.09)
_m = ob_ast_15_003___c_p05_box.modifiers.new('edge_bevel', 'BEVEL')
_m.width = 0.008
_m.width_pct = 0.008
_m.segments = 3
_m = ob_ast_15_003___c_p05_box.modifiers.new('weighted_normal', 'WEIGHTED_NORMAL')
ob_ast_15_003___c_p06_cyl.location = (0.35, 0.05, 1.02)
ob_ast_15_003___c_p06_cyl.rotation_euler = (1.571, 0.0, 0.0)
_m = ob_ast_15_003___c_p06_cyl.modifiers.new('edge_bevel', 'BEVEL')
_m.width = 0.008
_m.width_pct = 0.008
_m.segments = 3
_m = ob_ast_15_003___c_p06_cyl.modifiers.new('weighted_normal', 'WEIGHTED_NORMAL')
ob_ast_15_003___c_p07_tube.location = (0.0, 0.0, 0.0)
ob_ast_15_003___c_p08_box.location = (-0.455, 0.05, 1.65)
_m = ob_ast_15_003___c_p08_box.modifiers.new('edge_bevel', 'BEVEL')
_m.width = 0.002
_m.width_pct = 0.002
_m.segments = 3
_m = ob_ast_15_003___c_p08_box.modifiers.new('weighted_normal', 'WEIGHTED_NORMAL')
ob_ast_15_003___c_p09_box.location = (-0.455, 0.05, 0.45)
_m = ob_ast_15_003___c_p09_box.modifiers.new('edge_bevel', 'BEVEL')
_m.width = 0.002
_m.width_pct = 0.002
_m.segments = 3
_m = ob_ast_15_003___c_p09_box.modifiers.new('weighted_normal', 'WEIGHTED_NORMAL')

# ---- collection membership
col_ast_15_003___c.objects.link(ob_ast_15_003___c_p00_box)
col_ast_15_003___c.objects.link(ob_ast_15_003___c_p01_soft)
col_ast_15_003___c.objects.link(ob_ast_15_003___c_p02_tube)
col_ast_15_003___c.objects.link(ob_ast_15_003___c_p03_box)
col_ast_15_003___c.objects.link(ob_ast_15_003___c_p04_box)
col_ast_15_003___c.objects.link(ob_ast_15_003___c_p05_box)
col_ast_15_003___c.objects.link(ob_ast_15_003___c_p06_cyl)
col_ast_15_003___c.objects.link(ob_ast_15_003___c_p07_tube)
col_ast_15_003___c.objects.link(ob_ast_15_003___c_p08_box)
col_ast_15_003___c.objects.link(ob_ast_15_003___c_p09_box)

# ---- scene / render settings (as saved in the file)
scene.frame_start = 1; scene.frame_end = 250; scene.frame_set(1)
scene.render.engine = 'BLENDER_EEVEE_NEXT'
scene.render.image_settings.exr_codec = 'NONE'
scene.render.simplify_subdivision_render = 0
scene.render.simplify_child_particles_render = 0.0
scene.eevee.use_volume_custom_range = False
scene.eevee.use_fast_gi = False
scene.eevee.use_shadows = False
scene.view_settings.white_balance_temperature = 0.0
scene.view_settings.white_balance_tint = 0.0
scene.view_settings.white_balance_whitepoint = (2.97, 0.5193, -0.0414)
bpy.context.view_layer.update()

# ---- added for rendering (the .blend has no active camera and no usable light): camera, sun + grey world if the file has none
cam_auto = bpy.data.cameras.new('AutoCamera')
cam_auto.lens = 50.0
cam_auto.sensor_width = 36.0
cam_auto.clip_end = 1000.0
ob_auto_camera = bpy.data.objects.new('AutoCamera', cam_auto)
scene.collection.objects.link(ob_auto_camera)
ob_auto_camera.location = (2.24527, -2.68232, 2.88621)
ob_auto_camera.rotation_euler = (1.09748, -7.21219e-08, 0.694738)
scene.camera = ob_auto_camera
light_auto_sun = bpy.data.lights.new('AutoSun', 'SUN')
light_auto_sun.energy = 3.0
light_auto_sun.angle = 0.0523599
ob_auto_sun = bpy.data.objects.new('AutoSun', light_auto_sun)
scene.collection.objects.link(ob_auto_sun)
ob_auto_sun.rotation_euler = (0.872665, 0.174533, 0.523599)
if scene.world is None:
    world_auto = bpy.data.worlds.new('AutoWorld')
    world_auto.color = (0.3, 0.3, 0.3)
    scene.world = world_auto
bpy.context.view_layer.update()
